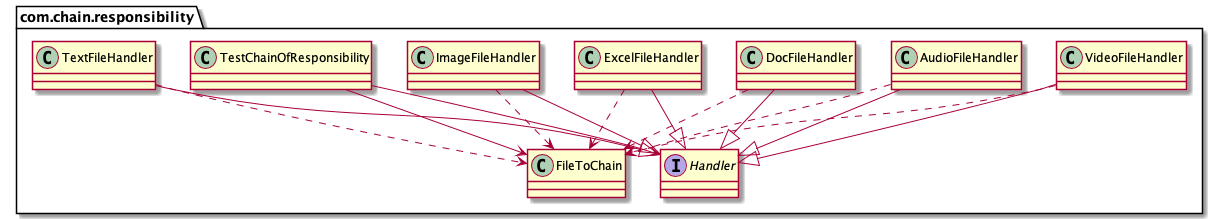

The diagram above was rendered by PlantUML. Its source (embedded in the PNG):
@startuml
class com.chain.responsibility.AudioFileHandler
class com.chain.responsibility.DocFileHandler
class com.chain.responsibility.ExcelFileHandler
class com.chain.responsibility.FileToChain
class com.chain.responsibility.ImageFileHandler
class com.chain.responsibility.TestChainOfResponsibility
class com.chain.responsibility.TextFileHandler
class com.chain.responsibility.VideoFileHandler
interface com.chain.responsibility.Handler
com.chain.responsibility.TestChainOfResponsibility --> com.chain.responsibility.FileToChain
com.chain.responsibility.TestChainOfResponsibility --> com.chain.responsibility.Handler
com.chain.responsibility.AudioFileHandler ..> com.chain.responsibility.FileToChain
com.chain.responsibility.AudioFileHandler --|> com.chain.responsibility.Handler
com.chain.responsibility.DocFileHandler ..> com.chain.responsibility.FileToChain
com.chain.responsibility.DocFileHandler --|> com.chain.responsibility.Handler
com.chain.responsibility.ExcelFileHandler ..> com.chain.responsibility.FileToChain
com.chain.responsibility.ExcelFileHandler --|> com.chain.responsibility.Handler
com.chain.responsibility.ImageFileHandler ..> com.chain.responsibility.FileToChain
com.chain.responsibility.ImageFileHandler --|> com.chain.responsibility.Handler
com.chain.responsibility.TextFileHandler ..> com.chain.responsibility.FileToChain
com.chain.responsibility.TextFileHandler --|> com.chain.responsibility.Handler
com.chain.responsibility.VideoFileHandler ..> com.chain.responsibility.FileToChain
com.chain.responsibility.VideoFileHandler --|> com.chain.responsibility.Handler
@enduml